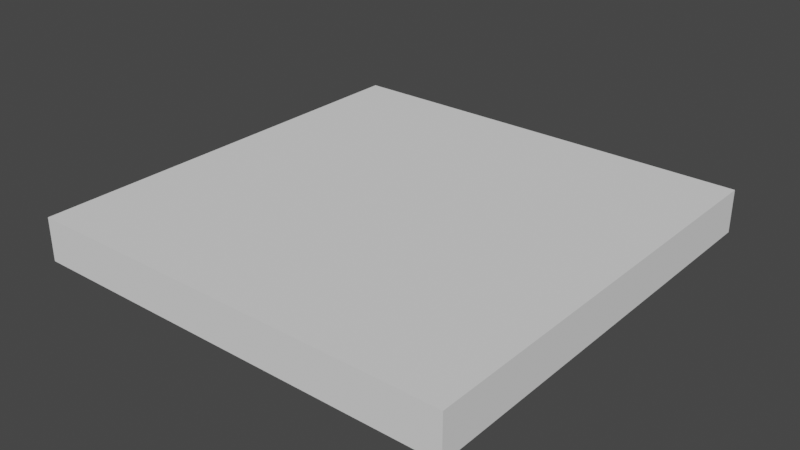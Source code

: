 # Source: tile.blend  (saved by Blender 2.82.7; exported with 4.5.12 LTS)
import bpy
from mathutils import Matrix  # noqa: F401  (used for matrix-valued properties, if any)

bpy.ops.wm.read_factory_settings(use_empty=True)
scene = bpy.context.scene
scene.name = 'Scene'

# ---- collections
col_collection = bpy.data.collections.new('Collection'); scene.collection.children.link(col_collection)

# ---- world
world_world = bpy.data.worlds.new('World'); scene.world = world_world
world_world.use_nodes = True; world_world.node_tree.nodes.clear()
_N = world_world.node_tree.nodes; _L = world_world.node_tree.links
n0 = _N.new('ShaderNodeOutputWorld'); n0.name = 'World Output'; n0.location = (300, 300)
n1 = _N.new('ShaderNodeBackground'); n1.name = 'Background'; n1.location = (10, 300)
n1.inputs[0].default_value = (0.05088, 0.05088, 0.05088, 1.0)
_L.new(n1.outputs[0], n0.inputs[0])
n0.is_active_output = True
world_world.color = (0.05088, 0.05088, 0.05088)
world_world.use_sun_shadow = False
world_world.sun_shadow_jitter_overblur = 0.0

# ---- meshes
me_cube_001 = bpy.data.meshes.new('Cube.001')
me_cube_001.from_pydata([(-1.0, -1.0, -1.0), (-1.0, -1.0, 1.0), (-1.0, 1.0, -1.0), (-1.0, 1.0, 1.0), (1.0, -1.0, -1.0), (1.0, -1.0, 1.0), (1.0, 1.0, -1.0), (1.0, 1.0, 1.0)], [], [(0, 1, 3, 2), (2, 3, 7, 6), (6, 7, 5, 4), (4, 5, 1, 0), (2, 6, 4, 0), (7, 3, 1, 5)])
_uv = me_cube_001.uv_layers.new(name='UVMap')
_uv.uv.foreach_set('vector', [0.375, 0.0, 0.625, 0.0, 0.625, 0.25, 0.375, 0.25, 0.375, 0.25, 0.625, 0.25, 0.625, 0.5, 0.375, 0.5, 0.375, 0.5, 0.625, 0.5, 0.625, 0.75, 0.375, 0.75, 0.375, 0.75, 0.625, 0.75, 0.625, 1.0, 0.375, 1.0, 0.125, 0.5, 0.375, 0.5, 0.375, 0.75, 0.125, 0.75, 0.625, 0.5, 0.875, 0.5, 0.875, 0.75, 0.625, 0.75])
me_cube_001.use_remesh_fix_poles = True
me_cube_001.use_remesh_preserve_attributes = False
me_cube_001.use_mirror_vertex_groups = False
me_cube_001.update()

# ---- objects
ob_cube = bpy.data.objects.new('Cube', me_cube_001)

# ---- transforms, parenting, visibility, modifiers, constraints
ob_cube.location = (0.0, 0.0, 0.0)
ob_cube.scale = (5.0, 5.0, 0.5)
ob_cube.lineart.crease_threshold = 0.0

# ---- collection membership
scene.collection.objects.link(ob_cube)

# ---- scene / render settings (as saved in the file)
scene.frame_start = 1; scene.frame_end = 250; scene.frame_set(1)
scene.render.engine = 'BLENDER_EEVEE_NEXT'
scene.cycles.use_denoising = False
scene.cycles.samples = 128
scene.cycles.sampling_pattern = 'TABULATED_SOBOL'
scene.cycles.use_adaptive_sampling = False
scene.cycles.use_light_tree = False
scene.view_settings.view_transform = 'Filmic'
bpy.context.view_layer.update()

# ---- added for rendering (the .blend has no active camera and no usable light): camera, sun
cam_auto = bpy.data.cameras.new('AutoCamera')
cam_auto.lens = 50.0
cam_auto.sensor_width = 36.0
cam_auto.clip_end = 1000.0
ob_auto_camera = bpy.data.objects.new('AutoCamera', cam_auto)
scene.collection.objects.link(ob_auto_camera)
ob_auto_camera.location = (13.1173, -15.7408, 10.4939)
ob_auto_camera.rotation_euler = (1.09748, -7.21219e-08, 0.694738)
scene.camera = ob_auto_camera
light_auto_sun = bpy.data.lights.new('AutoSun', 'SUN')
light_auto_sun.energy = 3.0
light_auto_sun.angle = 0.0523599
ob_auto_sun = bpy.data.objects.new('AutoSun', light_auto_sun)
scene.collection.objects.link(ob_auto_sun)
ob_auto_sun.rotation_euler = (0.872665, 0.174533, 0.523599)
bpy.context.view_layer.update()
